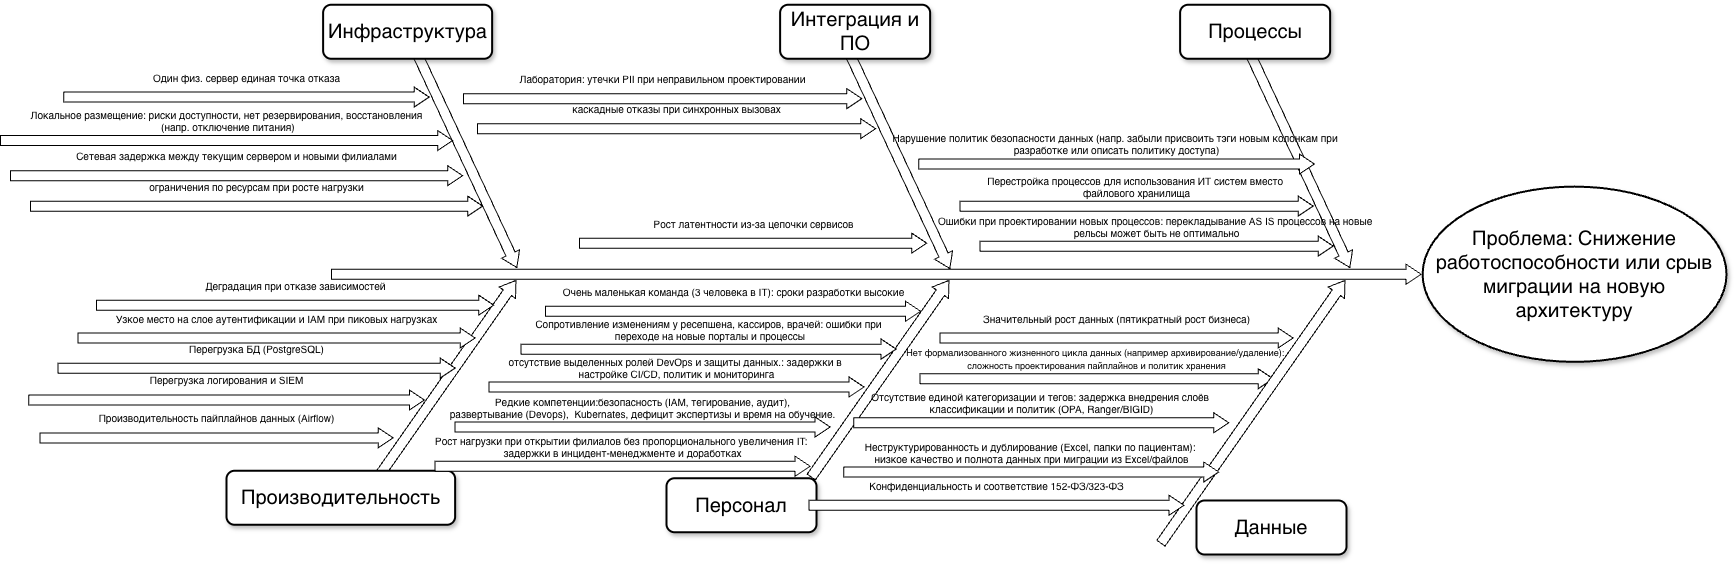

The diagram above was exported from draw.io. Its source (the exported page's mxGraphModel, read from the mxfile embedded in the PNG):
<mxGraphModel dx="1577" dy="1220" grid="1" gridSize="10" guides="1" tooltips="1" connect="1" arrows="1" fold="1" page="1" pageScale="1" pageWidth="827" pageHeight="1169" math="0" shadow="0">
  <root>
    <mxCell id="0" />
    <mxCell id="1" parent="0" />
    <mxCell id="SvekcRVwHMByA5CnrFnE-1" value="" style="html=1;shadow=0;dashed=0;align=center;verticalAlign=middle;shape=mxgraph.arrows2.arrow;dy=0.5;dx=15;direction=north;notch=0;rounded=0;strokeWidth=1;fontSize=10;rotation=35;" vertex="1" parent="1">
      <mxGeometry x="510.62" y="289.25" width="20" height="240" as="geometry" />
    </mxCell>
    <mxCell id="SvekcRVwHMByA5CnrFnE-2" value="" style="html=1;shadow=0;dashed=0;align=center;verticalAlign=middle;shape=mxgraph.arrows2.arrow;dy=0.5;dx=15;direction=north;notch=0;rounded=0;strokeWidth=1;fontSize=10;rotation=35;" vertex="1" parent="1">
      <mxGeometry x="943.62" y="289.25" width="20" height="240" as="geometry" />
    </mxCell>
    <mxCell id="SvekcRVwHMByA5CnrFnE-3" value="" style="html=1;shadow=0;dashed=0;align=center;verticalAlign=middle;shape=mxgraph.arrows2.arrow;dy=0.5;dx=15;direction=north;notch=0;rounded=0;strokeWidth=1;fontSize=12;rotation=90;" vertex="1" parent="1">
      <mxGeometry x="939.87" y="-240" width="20" height="1089.5" as="geometry" />
    </mxCell>
    <mxCell id="SvekcRVwHMByA5CnrFnE-4" value="" style="html=1;shadow=0;dashed=0;align=center;verticalAlign=middle;shape=mxgraph.arrows2.arrow;dy=0.5;dx=15;direction=north;notch=0;rounded=0;strokeWidth=1;fontSize=10;rotation=155;" vertex="1" parent="1">
      <mxGeometry x="529.62" y="69.25" width="20" height="240" as="geometry" />
    </mxCell>
    <mxCell id="SvekcRVwHMByA5CnrFnE-5" value="" style="html=1;shadow=0;dashed=0;align=center;verticalAlign=middle;shape=mxgraph.arrows2.arrow;dy=0.5;dx=15;direction=north;notch=0;rounded=0;strokeWidth=1;fontSize=10;rotation=155;" vertex="1" parent="1">
      <mxGeometry x="962.62" y="70.25" width="20" height="240" as="geometry" />
    </mxCell>
    <mxCell id="SvekcRVwHMByA5CnrFnE-6" value="" style="html=1;shadow=0;dashed=0;align=center;verticalAlign=middle;shape=mxgraph.arrows2.arrow;dy=0.5;dx=15;direction=north;notch=0;rounded=0;strokeWidth=1;fontSize=10;rotation=155;" vertex="1" parent="1">
      <mxGeometry x="1362.62" y="69.25" width="20" height="240" as="geometry" />
    </mxCell>
    <mxCell id="SvekcRVwHMByA5CnrFnE-7" value="Инфраструктура" style="rounded=1;whiteSpace=wrap;html=1;shadow=1;strokeWidth=2;fontSize=20;" vertex="1" parent="1">
      <mxGeometry x="396.62" y="35.25" width="169" height="54" as="geometry" />
    </mxCell>
    <mxCell id="SvekcRVwHMByA5CnrFnE-8" value="Интеграция и ПО" style="rounded=1;whiteSpace=wrap;html=1;shadow=1;strokeWidth=2;fontSize=20;" vertex="1" parent="1">
      <mxGeometry x="853.62" y="35.25" width="150" height="54" as="geometry" />
    </mxCell>
    <mxCell id="SvekcRVwHMByA5CnrFnE-9" value="Процессы" style="rounded=1;whiteSpace=wrap;html=1;shadow=1;strokeWidth=2;fontSize=20;" vertex="1" parent="1">
      <mxGeometry x="1253.62" y="35.25" width="150" height="54" as="geometry" />
    </mxCell>
    <mxCell id="SvekcRVwHMByA5CnrFnE-10" value="Производительность" style="rounded=1;whiteSpace=wrap;html=1;shadow=1;strokeWidth=2;fontSize=20;" vertex="1" parent="1">
      <mxGeometry x="300" y="501.25" width="228.62" height="54" as="geometry" />
    </mxCell>
    <mxCell id="SvekcRVwHMByA5CnrFnE-11" value="Персонал" style="rounded=1;whiteSpace=wrap;html=1;shadow=1;strokeWidth=2;fontSize=20;textShadow=0;" vertex="1" parent="1">
      <mxGeometry x="740" y="508.75" width="150" height="54" as="geometry" />
    </mxCell>
    <mxCell id="SvekcRVwHMByA5CnrFnE-12" value="Проблема:&amp;nbsp;Снижение работоспособности или срыв миграции на новую архитектуру" style="ellipse;whiteSpace=wrap;html=1;rounded=1;shadow=1;strokeWidth=2;fontSize=20;" vertex="1" parent="1">
      <mxGeometry x="1496.12" y="217.12" width="303.88" height="175.25" as="geometry" />
    </mxCell>
    <mxCell id="SvekcRVwHMByA5CnrFnE-13" value="&lt;font&gt;Один физ. сервер единая точка отказа&lt;/font&gt;" style="html=1;shadow=0;dashed=0;align=center;verticalAlign=middle;shape=mxgraph.arrows2.arrow;dy=0.5;dx=15;direction=north;notch=0;rounded=0;strokeWidth=1;fontSize=10;rotation=90;horizontal=0;labelPosition=left;verticalLabelPosition=middle;" vertex="1" parent="1">
      <mxGeometry x="310" y="-55.12" width="20" height="365.37" as="geometry" />
    </mxCell>
    <mxCell id="SvekcRVwHMByA5CnrFnE-17" value="Локальное размещение: риски доступности, нет резервирования, восстановления&lt;div&gt;&amp;nbsp;(напр. отключение питания)&lt;/div&gt;" style="html=1;shadow=0;dashed=0;align=center;verticalAlign=middle;shape=mxgraph.arrows2.arrow;dy=0.5;dx=15;direction=north;notch=0;rounded=0;strokeWidth=1;fontSize=10;rotation=90;horizontal=0;labelPosition=left;verticalLabelPosition=middle;" vertex="1" parent="1">
      <mxGeometry x="290" y="-55.12" width="20" height="452.25" as="geometry" />
    </mxCell>
    <mxCell id="SvekcRVwHMByA5CnrFnE-21" value="Редкие компетенции:безопасность (IAM, тегирование, аудит),&lt;div&gt;развертывание (Devops),&amp;nbsp; Kubernates,&amp;nbsp;дефицит экспертизы и время на обучение.&lt;/div&gt;" style="html=1;shadow=0;dashed=0;align=center;verticalAlign=middle;shape=mxgraph.arrows2.arrow;dy=0.5;dx=15;direction=north;notch=0;rounded=0;strokeWidth=1;fontSize=10;rotation=90;horizontal=0;labelPosition=left;verticalLabelPosition=middle;" vertex="1" parent="1">
      <mxGeometry x="706.12" y="270" width="20" height="375" as="geometry" />
    </mxCell>
    <mxCell id="SvekcRVwHMByA5CnrFnE-24" value="Сетевая задержка между текущим сервером и новыми филиалами" style="html=1;shadow=0;dashed=0;align=center;verticalAlign=middle;shape=mxgraph.arrows2.arrow;dy=0.5;dx=15;direction=north;notch=0;rounded=0;strokeWidth=1;fontSize=10;rotation=90;horizontal=0;labelPosition=left;verticalLabelPosition=middle;" vertex="1" parent="1">
      <mxGeometry x="300" y="-19.999999999999996" width="20" height="452.25" as="geometry" />
    </mxCell>
    <mxCell id="SvekcRVwHMByA5CnrFnE-25" value="ограничения по ресурсам при росте нагрузки" style="html=1;shadow=0;dashed=0;align=center;verticalAlign=middle;shape=mxgraph.arrows2.arrow;dy=0.5;dx=15;direction=north;notch=0;rounded=0;strokeWidth=1;fontSize=10;rotation=90;horizontal=0;labelPosition=left;verticalLabelPosition=middle;" vertex="1" parent="1">
      <mxGeometry x="320" y="10.500000000000004" width="20" height="452.25" as="geometry" />
    </mxCell>
    <mxCell id="SvekcRVwHMByA5CnrFnE-26" value="Узкое место на слое аутентификации и IAM при пиковых нагрузках" style="html=1;shadow=0;dashed=0;align=center;verticalAlign=middle;shape=mxgraph.arrows2.arrow;dy=0.5;dx=15;direction=north;notch=0;rounded=0;strokeWidth=1;fontSize=10;rotation=90;horizontal=0;labelPosition=left;verticalLabelPosition=middle;" vertex="1" parent="1">
      <mxGeometry x="340" y="169.88" width="20" height="397.25" as="geometry" />
    </mxCell>
    <mxCell id="SvekcRVwHMByA5CnrFnE-28" value="Лаборатория: &lt;span style=&quot;background-color: transparent; color: light-dark(rgb(0, 0, 0), rgb(255, 255, 255));&quot;&gt;утечки PII при неправильном проектировании&lt;/span&gt;" style="html=1;shadow=0;dashed=0;align=center;verticalAlign=middle;shape=mxgraph.arrows2.arrow;dy=0.5;dx=15;direction=north;notch=0;rounded=0;strokeWidth=1;fontSize=10;rotation=90;horizontal=0;labelPosition=left;verticalLabelPosition=middle;" vertex="1" parent="1">
      <mxGeometry x="726.12" y="-70" width="20" height="398.25" as="geometry" />
    </mxCell>
    <mxCell id="SvekcRVwHMByA5CnrFnE-29" value="Рост латентности из-за цепочки сервисов" style="html=1;shadow=0;dashed=0;align=center;verticalAlign=middle;shape=mxgraph.arrows2.arrow;dy=0.5;dx=15;direction=north;notch=0;rounded=0;strokeWidth=1;fontSize=10;rotation=90;horizontal=0;labelPosition=left;verticalLabelPosition=middle;" vertex="1" parent="1">
      <mxGeometry x="816.62" y="100" width="20" height="347.25" as="geometry" />
    </mxCell>
    <mxCell id="SvekcRVwHMByA5CnrFnE-30" value="Очень маленькая команда (3 человека в IT): сроки разработки высокие" style="html=1;shadow=0;dashed=0;align=center;verticalAlign=middle;shape=mxgraph.arrows2.arrow;dy=0.5;dx=15;direction=north;notch=0;rounded=0;strokeWidth=1;fontSize=10;rotation=90;horizontal=0;labelPosition=left;verticalLabelPosition=middle;" vertex="1" parent="1">
      <mxGeometry x="796.62" y="154.25" width="20" height="375" as="geometry" />
    </mxCell>
    <mxCell id="SvekcRVwHMByA5CnrFnE-31" value="Сопротивление изменениям у ресепшена, кассиров, врачей: ошибки при&lt;div&gt;&amp;nbsp;переходе на новые порталы и процессы&lt;/div&gt;" style="html=1;shadow=0;dashed=0;align=center;verticalAlign=middle;shape=mxgraph.arrows2.arrow;dy=0.5;dx=15;direction=north;notch=0;rounded=0;strokeWidth=1;fontSize=10;rotation=90;horizontal=0;labelPosition=left;verticalLabelPosition=middle;" vertex="1" parent="1">
      <mxGeometry x="772.12" y="192.13" width="20" height="375" as="geometry" />
    </mxCell>
    <mxCell id="SvekcRVwHMByA5CnrFnE-32" value="отсутствие выделенных ролей DevOps и защиты данных.: задержки в&amp;nbsp;&lt;div&gt;настройке CI/CD, политик и мониторинга&lt;/div&gt;" style="html=1;shadow=0;dashed=0;align=center;verticalAlign=middle;shape=mxgraph.arrows2.arrow;dy=0.5;dx=15;direction=north;notch=0;rounded=0;strokeWidth=1;fontSize=10;rotation=90;horizontal=0;labelPosition=left;verticalLabelPosition=middle;" vertex="1" parent="1">
      <mxGeometry x="740" y="230" width="20" height="375" as="geometry" />
    </mxCell>
    <mxCell id="SvekcRVwHMByA5CnrFnE-33" value="Рост нагрузки при открытии филиалов без пропорционального увеличения IT:&amp;nbsp;&lt;div&gt;задержки в инцидент-менеджменте и доработках&lt;/div&gt;" style="html=1;shadow=0;dashed=0;align=center;verticalAlign=middle;shape=mxgraph.arrows2.arrow;dy=0.5;dx=15;direction=north;notch=0;rounded=0;strokeWidth=1;fontSize=10;rotation=90;horizontal=0;labelPosition=left;verticalLabelPosition=middle;" vertex="1" parent="1">
      <mxGeometry x="686.12" y="309.25" width="20" height="375" as="geometry" />
    </mxCell>
    <mxCell id="SvekcRVwHMByA5CnrFnE-35" value="&lt;font style=&quot;font-size: 9px;&quot;&gt;Нет формализованного жизненного цикла данных (например архивирование/удаление):&amp;nbsp;&lt;/font&gt;&lt;div&gt;&lt;font style=&quot;font-size: 9px;&quot;&gt;сложность&amp;nbsp;&lt;span style=&quot;background-color: transparent; color: light-dark(rgb(0, 0, 0), rgb(255, 255, 255));&quot;&gt;проектирования пайплайнов и политик хранения&lt;/span&gt;&lt;/font&gt;&lt;/div&gt;" style="html=1;shadow=0;dashed=0;align=center;verticalAlign=middle;shape=mxgraph.arrows2.arrow;dy=0.5;dx=15;direction=north;notch=0;rounded=0;strokeWidth=1;fontSize=10;rotation=90;horizontal=0;labelPosition=left;verticalLabelPosition=middle;" vertex="1" parent="1">
      <mxGeometry x="1160" y="232.62" width="20" height="353.25" as="geometry" />
    </mxCell>
    <mxCell id="SvekcRVwHMByA5CnrFnE-36" value="" style="html=1;shadow=0;dashed=0;align=center;verticalAlign=middle;shape=mxgraph.arrows2.arrow;dy=0.5;dx=15;direction=north;notch=0;rounded=0;strokeWidth=1;fontSize=10;rotation=35;" vertex="1" parent="1">
      <mxGeometry x="1316.46" y="281.95" width="20" height="320.75" as="geometry" />
    </mxCell>
    <mxCell id="SvekcRVwHMByA5CnrFnE-37" value="Данные" style="rounded=1;whiteSpace=wrap;html=1;shadow=1;strokeWidth=2;fontSize=20;textShadow=0;" vertex="1" parent="1">
      <mxGeometry x="1270" y="531" width="150" height="54" as="geometry" />
    </mxCell>
    <mxCell id="SvekcRVwHMByA5CnrFnE-41" value="Отсутствие единой категоризации и тегов: задержка внедрения слоёв&amp;nbsp;&lt;div&gt;классификации&amp;nbsp;&lt;span style=&quot;background-color: transparent; color: light-dark(rgb(0, 0, 0), rgb(255, 255, 255));&quot;&gt;и политик (OPA, Ranger/BIGID)&lt;/span&gt;&lt;/div&gt;" style="html=1;shadow=0;dashed=0;align=center;verticalAlign=middle;shape=mxgraph.arrows2.arrow;dy=0.5;dx=15;direction=north;notch=0;rounded=0;strokeWidth=1;fontSize=10;rotation=90;horizontal=0;labelPosition=left;verticalLabelPosition=middle;" vertex="1" parent="1">
      <mxGeometry x="1104.75" y="265.75" width="20" height="375" as="geometry" />
    </mxCell>
    <mxCell id="SvekcRVwHMByA5CnrFnE-42" value="Конфиденциальность и соответствие 152-ФЗ/323-ФЗ" style="html=1;shadow=0;dashed=0;align=center;verticalAlign=middle;shape=mxgraph.arrows2.arrow;dy=0.5;dx=15;direction=north;notch=0;rounded=0;strokeWidth=1;fontSize=10;rotation=90;horizontal=0;labelPosition=left;verticalLabelPosition=middle;" vertex="1" parent="1">
      <mxGeometry x="1060" y="348.25" width="20" height="375" as="geometry" />
    </mxCell>
    <mxCell id="SvekcRVwHMByA5CnrFnE-44" value="&lt;font size=&quot;1&quot;&gt;Перестройка процессов для использования ИТ систем вместо&amp;nbsp;&lt;/font&gt;&lt;div&gt;&lt;font size=&quot;1&quot;&gt;файлового хранилища&lt;/font&gt;&lt;/div&gt;" style="html=1;shadow=0;dashed=0;align=center;verticalAlign=middle;shape=mxgraph.arrows2.arrow;dy=0.5;dx=15;direction=north;notch=0;rounded=0;strokeWidth=1;fontSize=10;rotation=90;horizontal=0;labelPosition=left;verticalLabelPosition=middle;" vertex="1" parent="1">
      <mxGeometry x="1200" y="60" width="20" height="353.25" as="geometry" />
    </mxCell>
    <mxCell id="SvekcRVwHMByA5CnrFnE-45" value="&lt;font size=&quot;1&quot;&gt;Ошибки при проектировании новых процессов: перекладывание AS IS процессов на новые&amp;nbsp;&lt;/font&gt;&lt;div&gt;&lt;font size=&quot;1&quot;&gt;рельсы может быть не оптимально&lt;/font&gt;&lt;/div&gt;" style="html=1;shadow=0;dashed=0;align=center;verticalAlign=middle;shape=mxgraph.arrows2.arrow;dy=0.5;dx=15;direction=north;notch=0;rounded=0;strokeWidth=1;fontSize=10;rotation=90;horizontal=0;labelPosition=left;verticalLabelPosition=middle;" vertex="1" parent="1">
      <mxGeometry x="1220" y="100" width="20" height="353.25" as="geometry" />
    </mxCell>
    <mxCell id="SvekcRVwHMByA5CnrFnE-46" value="&lt;font size=&quot;1&quot;&gt;Значительный рост данных (пятикратный рост бизнеса)&lt;/font&gt;" style="html=1;shadow=0;dashed=0;align=center;verticalAlign=middle;shape=mxgraph.arrows2.arrow;dy=0.5;dx=15;direction=north;notch=0;rounded=0;strokeWidth=1;fontSize=10;rotation=90;horizontal=0;labelPosition=left;verticalLabelPosition=middle;" vertex="1" parent="1">
      <mxGeometry x="1180" y="191.88" width="20" height="353.25" as="geometry" />
    </mxCell>
    <mxCell id="SvekcRVwHMByA5CnrFnE-47" value="Нарушение политик безопасности данных (напр. забыли присвоить тэги новым колонкам при&amp;nbsp;&lt;div&gt;разработке или описать политику доступа)&lt;/div&gt;" style="html=1;shadow=0;dashed=0;align=center;verticalAlign=middle;shape=mxgraph.arrows2.arrow;dy=0.5;dx=15;direction=north;notch=0;rounded=0;strokeWidth=1;fontSize=10;rotation=90;horizontal=0;labelPosition=left;verticalLabelPosition=middle;" vertex="1" parent="1">
      <mxGeometry x="1180" y="-3.3799999999999955" width="20" height="395.75" as="geometry" />
    </mxCell>
    <mxCell id="SvekcRVwHMByA5CnrFnE-48" value="Перегрузка БД (PostgreSQL)" style="html=1;shadow=0;dashed=0;align=center;verticalAlign=middle;shape=mxgraph.arrows2.arrow;dy=0.5;dx=15;direction=north;notch=0;rounded=0;strokeWidth=1;fontSize=10;rotation=90;horizontal=0;labelPosition=left;verticalLabelPosition=middle;" vertex="1" parent="1">
      <mxGeometry x="320" y="200" width="20" height="397.25" as="geometry" />
    </mxCell>
    <mxCell id="SvekcRVwHMByA5CnrFnE-50" value="Деградация при отказе зависимостей" style="html=1;shadow=0;dashed=0;align=center;verticalAlign=middle;shape=mxgraph.arrows2.arrow;dy=0.5;dx=15;direction=north;notch=0;rounded=0;strokeWidth=1;fontSize=10;rotation=90;horizontal=0;labelPosition=left;verticalLabelPosition=middle;" vertex="1" parent="1">
      <mxGeometry x="358.62" y="137" width="20" height="397.25" as="geometry" />
    </mxCell>
    <mxCell id="SvekcRVwHMByA5CnrFnE-51" value="&lt;font size=&quot;1&quot;&gt;Производительность пайплайнов данных (Airflow)&lt;/font&gt;" style="html=1;shadow=0;dashed=0;align=center;verticalAlign=middle;shape=mxgraph.arrows2.arrow;dy=0.5;dx=15;direction=north;notch=0;rounded=0;strokeWidth=1;fontSize=10;rotation=90;horizontal=0;labelPosition=left;verticalLabelPosition=middle;" vertex="1" parent="1">
      <mxGeometry x="280" y="291.75" width="20" height="353.25" as="geometry" />
    </mxCell>
    <mxCell id="SvekcRVwHMByA5CnrFnE-52" value="Перегрузка логирования и SIEM" style="html=1;shadow=0;dashed=0;align=center;verticalAlign=middle;shape=mxgraph.arrows2.arrow;dy=0.5;dx=15;direction=north;notch=0;rounded=0;strokeWidth=1;fontSize=10;rotation=90;horizontal=0;labelPosition=left;verticalLabelPosition=middle;" vertex="1" parent="1">
      <mxGeometry x="290" y="232.62" width="20" height="395.75" as="geometry" />
    </mxCell>
    <mxCell id="SvekcRVwHMByA5CnrFnE-55" value="каскадные отказы при синхронных вызовах" style="html=1;shadow=0;dashed=0;align=center;verticalAlign=middle;shape=mxgraph.arrows2.arrow;dy=0.5;dx=15;direction=north;notch=0;rounded=0;strokeWidth=1;fontSize=10;rotation=90;horizontal=0;labelPosition=left;verticalLabelPosition=middle;" vertex="1" parent="1">
      <mxGeometry x="740" y="-40" width="20" height="398.25" as="geometry" />
    </mxCell>
    <mxCell id="SvekcRVwHMByA5CnrFnE-57" value="Неструктурированность и дублирование (Excel, папки по пациентам):&amp;nbsp;&lt;div&gt;низкое качество и полнота данных при миграции из Excel/файлов&lt;/div&gt;" style="html=1;shadow=0;dashed=0;align=center;verticalAlign=middle;shape=mxgraph.arrows2.arrow;dy=0.5;dx=15;direction=north;notch=0;rounded=0;strokeWidth=1;fontSize=10;rotation=90;horizontal=0;labelPosition=left;verticalLabelPosition=middle;" vertex="1" parent="1">
      <mxGeometry x="1094.75" y="315" width="20" height="375" as="geometry" />
    </mxCell>
  </root>
</mxGraphModel>